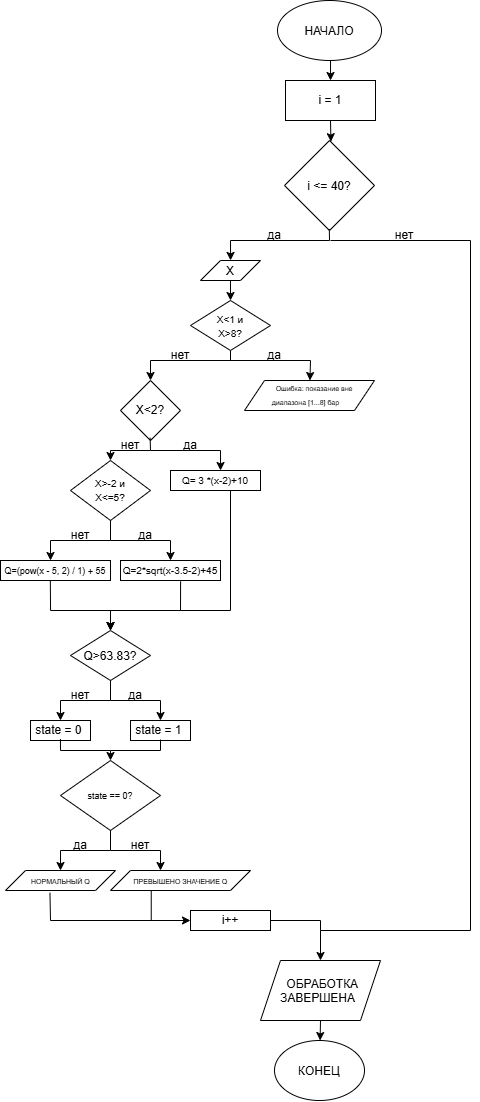

The diagram above was exported from draw.io. Its source (the exported page's mxGraphModel, read from the mxfile embedded in the PNG):
<mxGraphModel dx="1334" dy="803" grid="1" gridSize="10" guides="1" tooltips="1" connect="1" arrows="1" fold="1" page="1" pageScale="1" pageWidth="827" pageHeight="1169" background="light-dark(#FFFFFF,#FFFFFF)" math="0" shadow="0">
  <root>
    <mxCell id="0" />
    <mxCell id="1" parent="0" />
    <mxCell id="AqxorIGq2Gc0W-OTR_VK-203" parent="1" style="ellipse;whiteSpace=wrap;html=1;shapeInside=1;" value="НАЧАЛО" vertex="1">
      <mxGeometry height="60" width="104" x="327" y="30" as="geometry" />
    </mxCell>
    <mxCell id="AqxorIGq2Gc0W-OTR_VK-204" parent="1" style="rounded=0;whiteSpace=wrap;html=1;" value="i = 1" vertex="1">
      <mxGeometry height="40" width="90" x="335" y="110" as="geometry" />
    </mxCell>
    <mxCell id="AqxorIGq2Gc0W-OTR_VK-205" parent="1" style="rhombus;whiteSpace=wrap;html=1;shapeInside=1;" value="i &amp;lt;= 40?" vertex="1">
      <mxGeometry height="90" width="90" x="334" y="170" as="geometry" />
    </mxCell>
    <mxCell id="AqxorIGq2Gc0W-OTR_VK-206" parent="1" style="shape=parallelogram;perimeter=parallelogramPerimeter;whiteSpace=wrap;html=1;shapeInside=1;fixedSize=1;" value="X" vertex="1">
      <mxGeometry height="20" width="60" x="250" y="290" as="geometry" />
    </mxCell>
    <mxCell id="AqxorIGq2Gc0W-OTR_VK-207" edge="1" parent="1" source="AqxorIGq2Gc0W-OTR_VK-205" style="endArrow=classic;html=1;rounded=0;defaultLabelBackgroundColor=page;exitX=0.498;exitY=0.985;exitDx=0;exitDy=0;strokeColor=light-dark(#000000,#000000);exitPerimeter=0;" value="">
      <mxGeometry height="50" relative="1" width="50" x="-0.1314" as="geometry">
        <Array as="points">
          <mxPoint x="379" y="270" />
          <mxPoint x="280" y="270" />
        </Array>
        <mxPoint x="420" y="410" as="sourcePoint" />
        <mxPoint x="280.06" y="289.94" as="targetPoint" />
      </mxGeometry>
    </mxCell>
    <mxCell id="AqxorIGq2Gc0W-OTR_VK-208" edge="1" parent="1" style="endArrow=classic;html=1;rounded=0;defaultLabelBackgroundColor=page;entryX=0.5;entryY=0;entryDx=0;entryDy=0;strokeColor=light-dark(#000000,#000000);" target="AqxorIGq2Gc0W-OTR_VK-259" value="">
      <mxGeometry height="50" relative="1" width="50" x="-0.6515" as="geometry">
        <Array as="points">
          <mxPoint x="520" y="270" />
          <mxPoint x="520" y="960" />
          <mxPoint x="370" y="960" />
        </Array>
        <mxPoint x="380" y="270" as="sourcePoint" />
        <mxPoint x="520" y="770" as="targetPoint" />
      </mxGeometry>
    </mxCell>
    <mxCell id="AqxorIGq2Gc0W-OTR_VK-210" edge="1" parent="1" source="AqxorIGq2Gc0W-OTR_VK-206" style="endArrow=classic;html=1;rounded=0;defaultLabelBackgroundColor=page;exitX=0.5;exitY=1;exitDx=0;exitDy=0;entryX=0.5;entryY=0;entryDx=0;entryDy=0;strokeColor=light-dark(#000000,#000000);" target="AqxorIGq2Gc0W-OTR_VK-215" value="">
      <mxGeometry height="50" relative="1" width="50" as="geometry">
        <mxPoint x="320" y="500" as="sourcePoint" />
        <mxPoint x="300" y="330" as="targetPoint" />
      </mxGeometry>
    </mxCell>
    <mxCell id="AqxorIGq2Gc0W-OTR_VK-211" edge="1" parent="1" style="endArrow=classic;html=1;rounded=0;defaultLabelBackgroundColor=page;strokeColor=light-dark(#000000,#000000);" value="">
      <mxGeometry height="50" relative="1" width="50" x="0.0909" as="geometry">
        <Array as="points">
          <mxPoint x="280" y="390" />
          <mxPoint x="200" y="390" />
        </Array>
        <mxPoint x="280" y="380" as="sourcePoint" />
        <mxPoint x="200" y="410" as="targetPoint" />
      </mxGeometry>
    </mxCell>
    <mxCell id="AqxorIGq2Gc0W-OTR_VK-212" edge="1" parent="1" style="endArrow=classic;html=1;rounded=0;defaultLabelBackgroundColor=page;strokeColor=light-dark(#000000,#000000);" target="AqxorIGq2Gc0W-OTR_VK-240" value="">
      <mxGeometry height="50" relative="1" width="50" as="geometry">
        <Array as="points">
          <mxPoint x="360" y="390" />
        </Array>
        <mxPoint x="274" y="390" as="sourcePoint" />
        <mxPoint x="360" y="410" as="targetPoint" />
      </mxGeometry>
    </mxCell>
    <mxCell id="AqxorIGq2Gc0W-OTR_VK-215" parent="1" style="rhombus;whiteSpace=wrap;html=1;shapeInside=1;" value="&lt;font style=&quot;font-size: 10px;&quot;&gt;X&amp;lt;1 и X&amp;gt;8?&lt;/font&gt;" vertex="1">
      <mxGeometry height="50" width="80" x="240" y="330" as="geometry" />
    </mxCell>
    <mxCell id="AqxorIGq2Gc0W-OTR_VK-216" parent="1" style="rhombus;whiteSpace=wrap;html=1;shapeInside=1;" value="X&amp;lt;2?" vertex="1">
      <mxGeometry height="60" width="60" x="170" y="410" as="geometry" />
    </mxCell>
    <mxCell id="AqxorIGq2Gc0W-OTR_VK-217" edge="1" parent="1" source="AqxorIGq2Gc0W-OTR_VK-216" style="endArrow=classic;html=1;rounded=0;defaultLabelBackgroundColor=page;exitX=0.494;exitY=0.955;exitDx=0;exitDy=0;strokeColor=light-dark(#000000,#000000);exitPerimeter=0;" value="">
      <mxGeometry height="50" relative="1" width="50" x="0.4333" as="geometry">
        <Array as="points">
          <mxPoint x="200" y="480" />
          <mxPoint x="160" y="480" />
        </Array>
        <mxPoint x="210" y="540" as="sourcePoint" />
        <mxPoint x="160" y="490" as="targetPoint" />
      </mxGeometry>
    </mxCell>
    <mxCell id="AqxorIGq2Gc0W-OTR_VK-218" edge="1" parent="1" style="endArrow=classic;html=1;rounded=0;defaultLabelBackgroundColor=page;entryX=0.556;entryY=0;entryDx=0;entryDy=0;entryPerimeter=0;strokeColor=light-dark(#000000,#000000);" target="AqxorIGq2Gc0W-OTR_VK-225" value="">
      <mxGeometry height="50" relative="1" width="50" x="0.3111" as="geometry">
        <Array as="points">
          <mxPoint x="270" y="480" />
        </Array>
        <mxPoint x="200" y="480" as="sourcePoint" />
        <mxPoint x="290" y="480" as="targetPoint" />
      </mxGeometry>
    </mxCell>
    <mxCell id="AqxorIGq2Gc0W-OTR_VK-220" parent="1" style="rhombus;whiteSpace=wrap;html=1;shapeInside=1;" value="&lt;font style=&quot;font-size: 10px;&quot;&gt;X&amp;gt;-2 и X&amp;lt;=5?&lt;/font&gt;" vertex="1">
      <mxGeometry height="60" width="80" x="120" y="490" as="geometry" />
    </mxCell>
    <mxCell id="AqxorIGq2Gc0W-OTR_VK-221" parent="1" style="text;html=1;whiteSpace=wrap;strokeColor=none;fillColor=none;align=center;verticalAlign=middle;rounded=0;fontColor=light-dark(#000000,#000000);" value="нет" vertex="1">
      <mxGeometry height="30" width="60" x="150" y="460" as="geometry" />
    </mxCell>
    <mxCell id="AqxorIGq2Gc0W-OTR_VK-222" parent="1" style="text;html=1;whiteSpace=wrap;strokeColor=none;fillColor=none;align=center;verticalAlign=middle;rounded=0;fontColor=light-dark(#000000,#060606);" value="нет" vertex="1">
      <mxGeometry height="30" width="60" x="200" y="370" as="geometry" />
    </mxCell>
    <mxCell id="AqxorIGq2Gc0W-OTR_VK-224" parent="1" style="text;html=1;whiteSpace=wrap;strokeColor=none;fillColor=none;align=center;verticalAlign=middle;rounded=0;fontColor=light-dark(#000000,#000000);" value="да" vertex="1">
      <mxGeometry height="30" width="60" x="294" y="250" as="geometry" />
    </mxCell>
    <mxCell id="AqxorIGq2Gc0W-OTR_VK-225" parent="1" style="rounded=0;whiteSpace=wrap;html=1;" value="&lt;font style=&quot;font-size: 10px;&quot;&gt;Q= 3 *(x-2)+10&lt;/font&gt;" vertex="1">
      <mxGeometry height="20" width="90" x="220" y="500" as="geometry" />
    </mxCell>
    <mxCell id="AqxorIGq2Gc0W-OTR_VK-226" edge="1" parent="1" source="AqxorIGq2Gc0W-OTR_VK-220" style="endArrow=classic;html=1;rounded=0;defaultLabelBackgroundColor=page;exitX=0.5;exitY=1;exitDx=0;exitDy=0;" value="">
      <mxGeometry height="50" relative="1" width="50" x="0.6" as="geometry">
        <Array as="points">
          <mxPoint x="160" y="570" />
          <mxPoint x="220" y="570" />
        </Array>
        <mxPoint x="170" y="640" as="sourcePoint" />
        <mxPoint x="220" y="590" as="targetPoint" />
      </mxGeometry>
    </mxCell>
    <mxCell id="AqxorIGq2Gc0W-OTR_VK-227" edge="1" parent="1" style="endArrow=classic;html=1;rounded=0;defaultLabelBackgroundColor=page;" value="">
      <mxGeometry height="50" relative="1" width="50" x="0.25" as="geometry">
        <Array as="points">
          <mxPoint x="100" y="570" />
        </Array>
        <mxPoint x="160" y="570" as="sourcePoint" />
        <mxPoint x="100" y="590" as="targetPoint" />
      </mxGeometry>
    </mxCell>
    <mxCell id="AqxorIGq2Gc0W-OTR_VK-228" parent="1" style="rounded=0;whiteSpace=wrap;html=1;" value="&lt;font style=&quot;font-size: 10px;&quot;&gt;Q=2*sqrt(x-3.5-2)+45&lt;/font&gt;" vertex="1">
      <mxGeometry height="20" width="100" x="170" y="590" as="geometry" />
    </mxCell>
    <mxCell id="AqxorIGq2Gc0W-OTR_VK-229" parent="1" style="rounded=0;whiteSpace=wrap;html=1;" value="&lt;font style=&quot;font-size: 9px;&quot;&gt;Q=(pow(x - 5, 2) / 1) + 55&lt;/font&gt;" vertex="1">
      <mxGeometry height="20" width="110" x="50" y="590" as="geometry" />
    </mxCell>
    <mxCell id="AqxorIGq2Gc0W-OTR_VK-230" parent="1" style="text;html=1;whiteSpace=wrap;strokeColor=none;fillColor=none;align=center;verticalAlign=middle;rounded=0;" value="да" vertex="1">
      <mxGeometry height="30" width="50" x="170" y="550" as="geometry" />
    </mxCell>
    <mxCell id="AqxorIGq2Gc0W-OTR_VK-232" parent="1" style="text;html=1;whiteSpace=wrap;strokeColor=none;fillColor=none;align=center;verticalAlign=middle;rounded=0;fontColor=light-dark(#000000,#000000);" value="да" vertex="1">
      <mxGeometry height="30" width="60" x="210" y="460" as="geometry" />
    </mxCell>
    <mxCell id="AqxorIGq2Gc0W-OTR_VK-233" parent="1" style="text;html=1;whiteSpace=wrap;strokeColor=none;fillColor=none;align=center;verticalAlign=middle;rounded=0;" value="нет" vertex="1">
      <mxGeometry height="30" width="60" x="100" y="550" as="geometry" />
    </mxCell>
    <mxCell id="AqxorIGq2Gc0W-OTR_VK-234" edge="1" parent="1" source="AqxorIGq2Gc0W-OTR_VK-229" style="endArrow=classic;html=1;rounded=0;defaultLabelBackgroundColor=page;exitX=0.453;exitY=1.006;exitDx=0;exitDy=0;exitPerimeter=0;" target="AqxorIGq2Gc0W-OTR_VK-237" value="">
      <mxGeometry height="50" relative="1" width="50" x="0.4022" as="geometry">
        <Array as="points">
          <mxPoint x="100.05" y="640" />
          <mxPoint x="160" y="640" />
        </Array>
        <mxPoint x="170" y="670" as="sourcePoint" />
        <mxPoint x="160" y="660" as="targetPoint" />
      </mxGeometry>
    </mxCell>
    <mxCell id="AqxorIGq2Gc0W-OTR_VK-235" edge="1" parent="1" source="AqxorIGq2Gc0W-OTR_VK-228" style="endArrow=classic;html=1;rounded=0;defaultLabelBackgroundColor=page;exitX=0.601;exitY=1.044;exitDx=0;exitDy=0;exitPerimeter=0;" value="">
      <mxGeometry height="50" relative="1" width="50" x="-0.5635" as="geometry">
        <Array as="points">
          <mxPoint x="230" y="640" />
          <mxPoint x="160" y="640" />
        </Array>
        <mxPoint x="170" y="670" as="sourcePoint" />
        <mxPoint x="160" y="660" as="targetPoint" />
      </mxGeometry>
    </mxCell>
    <mxCell id="AqxorIGq2Gc0W-OTR_VK-236" edge="1" parent="1" style="endArrow=classic;html=1;rounded=0;defaultLabelBackgroundColor=page;" value="">
      <mxGeometry height="50" relative="1" width="50" x="-0.2923" as="geometry">
        <Array as="points">
          <mxPoint x="280" y="640" />
          <mxPoint x="160" y="640" />
        </Array>
        <mxPoint x="280" y="520" as="sourcePoint" />
        <mxPoint x="160" y="660" as="targetPoint" />
      </mxGeometry>
    </mxCell>
    <mxCell id="AqxorIGq2Gc0W-OTR_VK-237" parent="1" style="rhombus;whiteSpace=wrap;html=1;shapeInside=1;" value="Q&amp;gt;63.83?" vertex="1">
      <mxGeometry height="50" width="80" x="120" y="660" as="geometry" />
    </mxCell>
    <mxCell id="AqxorIGq2Gc0W-OTR_VK-238" edge="1" parent="1" source="AqxorIGq2Gc0W-OTR_VK-237" style="endArrow=classic;html=1;rounded=0;defaultLabelBackgroundColor=page;exitX=0.5;exitY=1;exitDx=0;exitDy=0;" value="">
      <mxGeometry height="50" relative="1" width="50" as="geometry">
        <Array as="points">
          <mxPoint x="160" y="730" />
          <mxPoint x="110" y="730" />
        </Array>
        <mxPoint x="170" y="760" as="sourcePoint" />
        <mxPoint x="110" y="750" as="targetPoint" />
      </mxGeometry>
    </mxCell>
    <mxCell id="AqxorIGq2Gc0W-OTR_VK-239" edge="1" parent="1" style="endArrow=classic;html=1;rounded=0;defaultLabelBackgroundColor=page;" value="">
      <mxGeometry height="50" relative="1" width="50" x="0.0286" as="geometry">
        <Array as="points">
          <mxPoint x="210" y="730" />
        </Array>
        <mxPoint x="160" y="730" as="sourcePoint" />
        <mxPoint x="210" y="750" as="targetPoint" />
      </mxGeometry>
    </mxCell>
    <mxCell id="AqxorIGq2Gc0W-OTR_VK-240" parent="1" style="shape=parallelogram;perimeter=parallelogramPerimeter;whiteSpace=wrap;html=1;shapeInside=1;fixedSize=1;" value="&lt;font style=&quot;font-size: 7px;&quot;&gt;Ошибка: показание вне диапазона [1...8] бар&lt;/font&gt;" vertex="1">
      <mxGeometry height="30" width="130" x="294" y="410" as="geometry" />
    </mxCell>
    <mxCell id="AqxorIGq2Gc0W-OTR_VK-241" parent="1" style="text;html=1;whiteSpace=wrap;strokeColor=none;fillColor=none;align=center;verticalAlign=middle;rounded=0;" value="нет" vertex="1">
      <mxGeometry height="30" width="60" x="100" y="710" as="geometry" />
    </mxCell>
    <mxCell id="AqxorIGq2Gc0W-OTR_VK-242" parent="1" style="text;html=1;whiteSpace=wrap;strokeColor=none;fillColor=none;align=center;verticalAlign=middle;rounded=0;" value="да" vertex="1">
      <mxGeometry height="30" width="50" x="160" y="710" as="geometry" />
    </mxCell>
    <mxCell id="AqxorIGq2Gc0W-OTR_VK-243" parent="1" style="rounded=0;whiteSpace=wrap;html=1;" value="state = 0&amp;nbsp;" vertex="1">
      <mxGeometry height="20" width="60" x="80" y="750" as="geometry" />
    </mxCell>
    <mxCell id="AqxorIGq2Gc0W-OTR_VK-244" parent="1" style="rounded=0;whiteSpace=wrap;html=1;" value="state = 1&amp;nbsp;" vertex="1">
      <mxGeometry height="20" width="60" x="180" y="750" as="geometry" />
    </mxCell>
    <mxCell id="AqxorIGq2Gc0W-OTR_VK-245" parent="1" style="rhombus;whiteSpace=wrap;html=1;shapeInside=1;" value="&lt;font style=&quot;font-size: 9px;&quot;&gt;state == 0?&lt;/font&gt;" vertex="1">
      <mxGeometry height="70" width="100" x="110" y="790" as="geometry" />
    </mxCell>
    <mxCell id="AqxorIGq2Gc0W-OTR_VK-246" edge="1" parent="1" source="AqxorIGq2Gc0W-OTR_VK-245" style="endArrow=classic;html=1;rounded=0;defaultLabelBackgroundColor=page;exitX=0.5;exitY=1;exitDx=0;exitDy=0;" value="">
      <mxGeometry height="50" relative="1" width="50" as="geometry">
        <Array as="points">
          <mxPoint x="160" y="880" />
          <mxPoint x="110" y="880" />
        </Array>
        <mxPoint x="150" y="890" as="sourcePoint" />
        <mxPoint x="110" y="900" as="targetPoint" />
      </mxGeometry>
    </mxCell>
    <mxCell id="AqxorIGq2Gc0W-OTR_VK-247" edge="1" parent="1" style="endArrow=classic;html=1;rounded=0;defaultLabelBackgroundColor=page;" value="">
      <mxGeometry height="50" relative="1" width="50" as="geometry">
        <Array as="points">
          <mxPoint x="210" y="880" />
        </Array>
        <mxPoint x="160" y="880" as="sourcePoint" />
        <mxPoint x="210" y="900" as="targetPoint" />
      </mxGeometry>
    </mxCell>
    <mxCell id="AqxorIGq2Gc0W-OTR_VK-248" parent="1" style="text;html=1;whiteSpace=wrap;strokeColor=none;fillColor=none;align=center;verticalAlign=middle;rounded=0;" value="да" vertex="1">
      <mxGeometry height="30" width="50" x="105" y="860" as="geometry" />
    </mxCell>
    <mxCell id="AqxorIGq2Gc0W-OTR_VK-249" parent="1" style="text;html=1;whiteSpace=wrap;strokeColor=none;fillColor=none;align=center;verticalAlign=middle;rounded=0;" value="нет" vertex="1">
      <mxGeometry height="30" width="60" x="160" y="860" as="geometry" />
    </mxCell>
    <mxCell id="AqxorIGq2Gc0W-OTR_VK-250" parent="1" style="shape=parallelogram;perimeter=parallelogramPerimeter;whiteSpace=wrap;html=1;shapeInside=1;fixedSize=1;" value="&lt;font style=&quot;font-size: 7px;&quot;&gt;НОРМАЛЬНЫЙ Q&lt;/font&gt;" vertex="1">
      <mxGeometry height="20" width="110" x="55" y="900" as="geometry" />
    </mxCell>
    <mxCell id="AqxorIGq2Gc0W-OTR_VK-251" parent="1" style="shape=parallelogram;perimeter=parallelogramPerimeter;whiteSpace=wrap;html=1;shapeInside=1;fixedSize=1;" value="&lt;font style=&quot;font-size: 7px;&quot;&gt;ПРЕВЫШЕНО ЗНАЧЕНИЕ Q&lt;/font&gt;" vertex="1">
      <mxGeometry height="20" width="140" x="160" y="900" as="geometry" />
    </mxCell>
    <mxCell id="AqxorIGq2Gc0W-OTR_VK-252" parent="1" style="rounded=0;whiteSpace=wrap;html=1;" value="i++" vertex="1">
      <mxGeometry height="20" width="80" x="240" y="940" as="geometry" />
    </mxCell>
    <mxCell id="AqxorIGq2Gc0W-OTR_VK-253" edge="1" parent="1" source="AqxorIGq2Gc0W-OTR_VK-250" style="endArrow=classic;html=1;rounded=0;defaultLabelBackgroundColor=page;entryX=0;entryY=0.5;entryDx=0;entryDy=0;exitX=0.404;exitY=1.115;exitDx=0;exitDy=0;exitPerimeter=0;" target="AqxorIGq2Gc0W-OTR_VK-252" value="">
      <mxGeometry height="50" relative="1" width="50" as="geometry">
        <Array as="points">
          <mxPoint x="100" y="950" />
        </Array>
        <mxPoint x="170" y="990" as="sourcePoint" />
        <mxPoint x="220" y="940" as="targetPoint" />
      </mxGeometry>
    </mxCell>
    <mxCell id="AqxorIGq2Gc0W-OTR_VK-254" edge="1" parent="1" style="endArrow=none;html=1;rounded=0;defaultLabelBackgroundColor=page;entryX=0.291;entryY=1.031;entryDx=0;entryDy=0;entryPerimeter=0;" target="AqxorIGq2Gc0W-OTR_VK-251" value="">
      <mxGeometry height="50" relative="1" width="50" as="geometry">
        <mxPoint x="200.74" y="950" as="sourcePoint" />
        <mxPoint x="220" y="940" as="targetPoint" />
      </mxGeometry>
    </mxCell>
    <mxCell id="AqxorIGq2Gc0W-OTR_VK-257" parent="1" style="text;html=1;whiteSpace=wrap;strokeColor=none;fillColor=none;align=center;verticalAlign=middle;rounded=0;fontColor=light-dark(#000000,#000000);" value="нет" vertex="1">
      <mxGeometry height="30" width="60" x="424" y="250" as="geometry" />
    </mxCell>
    <mxCell id="AqxorIGq2Gc0W-OTR_VK-258" parent="1" style="text;html=1;whiteSpace=wrap;strokeColor=none;fillColor=none;align=center;verticalAlign=middle;rounded=0;fontColor=light-dark(#000000,#000000);" value="да" vertex="1">
      <mxGeometry height="30" width="60" x="294" y="370" as="geometry" />
    </mxCell>
    <mxCell id="AqxorIGq2Gc0W-OTR_VK-259" parent="1" style="shape=parallelogram;perimeter=parallelogramPerimeter;whiteSpace=wrap;html=1;shapeInside=1;fixedSize=1;" value="ОБРАБОТКА ЗАВЕРШЕНА" vertex="1">
      <mxGeometry height="60" width="120" x="310" y="990" as="geometry" />
    </mxCell>
    <mxCell id="AqxorIGq2Gc0W-OTR_VK-260" edge="1" parent="1" source="AqxorIGq2Gc0W-OTR_VK-252" style="endArrow=none;html=1;rounded=0;defaultLabelBackgroundColor=page;exitX=1;exitY=0.5;exitDx=0;exitDy=0;" value="">
      <mxGeometry height="50" relative="1" width="50" x="0.6" as="geometry">
        <Array as="points">
          <mxPoint x="370" y="950" />
        </Array>
        <mxPoint x="360" y="1010" as="sourcePoint" />
        <mxPoint x="370" y="960" as="targetPoint" />
      </mxGeometry>
    </mxCell>
    <mxCell id="AqxorIGq2Gc0W-OTR_VK-261" edge="1" parent="1" source="AqxorIGq2Gc0W-OTR_VK-259" style="endArrow=classic;html=1;rounded=0;defaultLabelBackgroundColor=page;exitX=0.5;exitY=1;exitDx=0;exitDy=0;" target="AqxorIGq2Gc0W-OTR_VK-262" value="">
      <mxGeometry height="50" relative="1" width="50" as="geometry">
        <mxPoint x="320" y="1140" as="sourcePoint" />
        <mxPoint x="370" y="1070" as="targetPoint" />
      </mxGeometry>
    </mxCell>
    <mxCell id="AqxorIGq2Gc0W-OTR_VK-262" parent="1" style="ellipse;whiteSpace=wrap;html=1;shapeInside=1;" value="КОНЕЦ" vertex="1">
      <mxGeometry height="60" width="90" x="324" y="1070" as="geometry" />
    </mxCell>
    <mxCell id="AqxorIGq2Gc0W-OTR_VK-263" edge="1" parent="1" source="AqxorIGq2Gc0W-OTR_VK-203" style="endArrow=classic;html=1;rounded=0;defaultLabelBackgroundColor=page;exitX=0.51;exitY=1;exitDx=0;exitDy=0;entryX=0.5;entryY=0;entryDx=0;entryDy=0;exitPerimeter=0;strokeColor=light-dark(#000000,#000000);" target="AqxorIGq2Gc0W-OTR_VK-204" value="">
      <mxGeometry height="50" relative="1" width="50" as="geometry">
        <Array as="points" />
        <mxPoint x="420" y="110" as="sourcePoint" />
        <mxPoint x="470" y="60" as="targetPoint" />
      </mxGeometry>
    </mxCell>
    <mxCell id="AqxorIGq2Gc0W-OTR_VK-264" edge="1" parent="1" source="AqxorIGq2Gc0W-OTR_VK-204" style="endArrow=classic;html=1;rounded=0;defaultLabelBackgroundColor=page;exitX=0.5;exitY=1;exitDx=0;exitDy=0;entryX=0.516;entryY=0.013;entryDx=0;entryDy=0;entryPerimeter=0;strokeColor=light-dark(#000000,#000000);" target="AqxorIGq2Gc0W-OTR_VK-205" value="">
      <mxGeometry height="50" relative="1" width="50" as="geometry">
        <mxPoint x="370" y="200" as="sourcePoint" />
        <mxPoint x="420" y="150" as="targetPoint" />
      </mxGeometry>
    </mxCell>
    <mxCell id="AqxorIGq2Gc0W-OTR_VK-273" edge="1" parent="1" source="AqxorIGq2Gc0W-OTR_VK-243" style="endArrow=classic;html=1;rounded=0;defaultLabelBackgroundColor=page;strokeColor=light-dark(#000000,#000000);entryX=0.5;entryY=0;entryDx=0;entryDy=0;exitX=0.499;exitY=0.93;exitDx=0;exitDy=0;exitPerimeter=0;" target="AqxorIGq2Gc0W-OTR_VK-245" value="">
      <mxGeometry height="50" relative="1" width="50" x="0.4566" as="geometry">
        <Array as="points">
          <mxPoint x="110" y="780" />
          <mxPoint x="160" y="780" />
        </Array>
        <mxPoint x="110" y="780" as="sourcePoint" />
        <mxPoint x="190" y="810" as="targetPoint" />
      </mxGeometry>
    </mxCell>
    <mxCell id="AqxorIGq2Gc0W-OTR_VK-275" edge="1" parent="1" style="endArrow=none;html=1;rounded=0;defaultLabelBackgroundColor=page;strokeColor=light-dark(#000000,#000000);entryX=0.5;entryY=0.953;entryDx=0;entryDy=0;entryPerimeter=0;" target="AqxorIGq2Gc0W-OTR_VK-244" value="">
      <mxGeometry height="50" relative="1" width="50" x="0.1815" as="geometry">
        <Array as="points">
          <mxPoint x="210" y="780" />
        </Array>
        <mxPoint x="160" y="780" as="sourcePoint" />
        <mxPoint x="190" y="770" as="targetPoint" />
      </mxGeometry>
    </mxCell>
  </root>
</mxGraphModel>